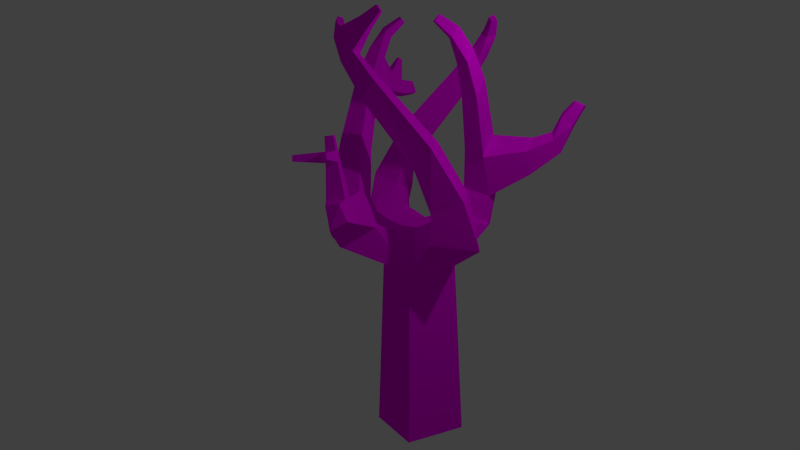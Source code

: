 # Source: HP-Tree_5.blend  (saved by Blender 2.76.0; exported with 4.5.12 LTS)
import bpy
from mathutils import Matrix  # noqa: F401  (used for matrix-valued properties, if any)

bpy.ops.wm.read_factory_settings(use_empty=True)
scene = bpy.context.scene
scene.name = 'Scene'

# ---- collections
col_collection_1 = bpy.data.collections.new('Collection 1'); scene.collection.children.link(col_collection_1)

# ---- images (referenced by path relative to the original .blend; pixels are not part of the script)
import os
ASSET_DIR = os.environ.get("B2B_ASSET_DIR", "")  # directory of the original .blend (textures are referenced by path, not embedded)
HERE = os.path.dirname(os.path.abspath(__file__))  # packed textures are extracted next to this script under _unpacked/

def load_image(name, relpath, width, height, colorspace="sRGB"):
    """Load a texture the original file referenced (path relative to the .blend, or extracted next to this script)."""
    p = next((c for c in (os.path.join(HERE, relpath), os.path.join(ASSET_DIR, relpath)) if relpath and os.path.exists(c)), "")
    if p:
        img = bpy.data.images.load(p, check_existing=True)
        img.name = name
    else:  # same state as the original file: an image datablock whose file is absent (Cycles renders it pink)
        img = bpy.data.images.new(name, width, height)
        img.source = "FILE"
        img.filepath = "//" + (relpath or name)
    img.colorspace_settings.name = colorspace
    return img
img_hp_tree_5_png = load_image('HP-Tree_5.png', 'HP-Tree_5.png', 1024, 1024, 'sRGB')

# ---- materials (node trees are filled in below, after node groups)
mat_material = bpy.data.materials.new('Material')
mat_material.alpha_threshold = 0.0
mat_material.roughness = 0.5
mat_material.line_color = (0.0, 0.0, 0.0, 1.0)

# ---- material node trees
mat_material.use_nodes = True; mat_material.node_tree.nodes.clear()
_N = mat_material.node_tree.nodes; _L = mat_material.node_tree.links
n0 = _N.new('ShaderNodeOutputMaterial'); n0.name = 'Material Output'; n0.location = (300, 300)
n1 = _N.new('ShaderNodeBsdfDiffuse'); n1.name = 'Diffuse BSDF'; n1.location = (10, 300)
n2 = _N.new('ShaderNodeTexImage'); n2.name = 'Image Texture'; n2.location = (-180, 300)
n2.width = 140
n2.image = img_hp_tree_5_png
_L.new(n1.outputs[0], n0.inputs[0])
_L.new(n2.outputs[0], n1.inputs[0])
n0.is_active_output = True

# ---- world
world_world = bpy.data.worlds.new('World'); scene.world = world_world
world_world.color = (0.05088, 0.05088, 0.05088)
world_world.use_sun_shadow = False
world_world.sun_shadow_jitter_overblur = 0.0
world_world.cycles.sampling_method = 'MANUAL'
world_world.cycles.sample_map_resolution = 256

# ---- cameras
cam_camera = bpy.data.cameras.new('Camera')
cam_camera.clip_end = 100.0
cam_camera.lens = 31.94
cam_camera.sensor_width = 32.0
cam_camera.sensor_height = 18.0
cam_camera.ortho_scale = 7.314
cam_camera.dof.focus_distance = 0.0

# ---- lights
light_lamp = bpy.data.lights.new('Lamp', 'POINT')
light_lamp.transmission_factor = 0.0
light_lamp.cutoff_distance = 30.0
light_lamp.energy = 100.0
light_lamp.shadow_buffer_clip_start = 1.001
light_lamp.shadow_soft_size = 0.1
light_lamp.shadow_maximum_resolution = 0.006
light_lamp.use_absolute_resolution = True
light_lamp.cycles.use_multiple_importance_sampling = False

# ---- meshes
me_cube_003 = bpy.data.meshes.new('Cube.003')
me_cube_003.from_pydata([(1.0, 1.0, -1.0), (0.8187, 0.8187, 1.745), (0.8187, -0.8187, 1.745), (-0.8187, -0.8187, 1.745), (-0.8187, 0.8187, 1.745), (-0.6279, -0.6217, 2.389), (0.313, -2.866, 2.251), (-0.8872, -2.076, 2.335), (0.7025, -1.884, 2.519), (-0.2143, -1.281, 2.582), (-0.2491, -2.861, 2.992), (-0.8302, -2.069, 2.779), (0.3367, -2.206, 3.046), (-0.1067, -1.602, 2.88), (-0.899, -2.164, 3.741), (-1.133, -1.615, 3.428), (-0.3875, -1.736, 3.782), (-0.5607, -1.319, 3.537), (-1.991, -1.023, 4.64), (-2.216, -0.5828, 4.404), (-1.572, -0.7305, 4.622), (-1.75, -0.3901, 4.45), (-2.346, -0.3974, 5.045), (-2.541, -0.03936, 4.894), (-2.013, -0.2089, 4.999), (-2.171, 0.06873, 4.891), (-2.515, 0.1994, 5.357), (-2.518, 0.4461, 5.221), (-2.242, 0.1623, 5.309), (-2.244, 0.3508, 5.205), (-2.269, 0.6705, 5.525), (-2.271, 0.8293, 5.437), (-2.094, 0.6466, 5.494), (-2.095, 0.7679, 5.427), (-0.6217, 0.6279, 2.389), (-2.866, -0.313, 2.251), (-2.076, 0.8872, 2.335), (-1.884, -0.7025, 2.519), (-1.281, 0.2143, 2.582), (-2.861, 0.2491, 2.992), (-2.069, 0.8302, 2.779), (-2.206, -0.3367, 3.046), (-1.602, 0.1067, 2.88), (-2.164, 0.899, 3.741), (-1.615, 1.133, 3.428), (-1.736, 0.3875, 3.782), (-1.319, 0.5607, 3.537), (-1.023, 1.991, 4.64), (-0.5828, 2.216, 4.404), (-0.7305, 1.572, 4.622), (-0.3901, 1.75, 4.45), (-0.3974, 2.346, 5.045), (-0.03936, 2.541, 4.894), (-0.2089, 2.013, 4.999), (0.06873, 2.171, 4.891), (0.1994, 2.515, 5.357), (0.4461, 2.518, 5.221), (0.1623, 2.242, 5.309), (0.3508, 2.244, 5.205), (0.6705, 2.269, 5.525), (0.8293, 2.271, 5.437), (0.6466, 2.094, 5.494), (0.7679, 2.095, 5.427), (-1.0, 1.0, -1.0), (1.0, -1.0, -1.0), (0.6279, 0.6217, 2.389), (-0.313, 2.866, 2.251), (0.8872, 2.076, 2.335), (-0.7025, 1.884, 2.519), (0.2143, 1.281, 2.582), (0.2491, 2.861, 2.992), (0.8302, 2.069, 2.779), (-0.3367, 2.206, 3.046), (0.1067, 1.602, 2.88), (0.899, 2.164, 3.741), (1.133, 1.615, 3.428), (0.3875, 1.736, 3.782), (0.5607, 1.319, 3.537), (1.991, 1.023, 4.64), (2.216, 0.5828, 4.404), (1.572, 0.7305, 4.622), (1.75, 0.3901, 4.45), (2.346, 0.3974, 5.045), (2.541, 0.03936, 4.894), (2.013, 0.2089, 4.999), (2.171, -0.06873, 4.891), (2.515, -0.1994, 5.357), (2.518, -0.4461, 5.221), (2.242, -0.1623, 5.309), (2.244, -0.3508, 5.205), (2.269, -0.6705, 5.525), (2.271, -0.8293, 5.437), (2.094, -0.6466, 5.494), (2.095, -0.7679, 5.427), (-3.57, 2.314, 3.585), (-3.183, 2.4, 3.829), (-3.369, 2.606, 3.517), (-1.0, -1.0, -1.0), (-3.077, 2.585, 3.719), (-2.546, 2.053, 3.544), (-2.873, 1.914, 3.73), (-2.816, 1.873, 3.158), (-3.287, 1.528, 3.285), (0.6217, -0.6279, 2.389), (2.866, 0.313, 2.251), (2.076, -0.8872, 2.335), (1.884, 0.7025, 2.519), (1.281, -0.2143, 2.582), (2.861, -0.2491, 2.992), (2.069, -0.8302, 2.779), (2.206, 0.3367, 3.046), (1.602, -0.1067, 2.88), (2.164, -0.899, 3.741), (1.615, -1.133, 3.428), (1.736, -0.3875, 3.782), (1.319, -0.5607, 3.537), (1.023, -1.991, 4.64), (0.5828, -2.216, 4.404), (0.7305, -1.572, 4.622), (0.3901, -1.75, 4.45), (0.3974, -2.346, 5.045), (0.03936, -2.541, 4.894), (0.2089, -2.013, 4.999), (-0.06873, -2.171, 4.891), (-0.1994, -2.515, 5.357), (-0.4461, -2.518, 5.221), (-0.1623, -2.242, 5.309), (-0.3508, -2.244, 5.205), (-0.6705, -2.269, 5.525), (-0.8293, -2.271, 5.437), (-0.6466, -2.094, 5.494), (-0.7679, -2.095, 5.427), (-3.638, 2.925, 3.972), (-3.378, 3.082, 3.956), (-3.342, 2.646, 4.122), (-3.19, 2.806, 4.067), (-3.676, 3.281, 4.231), (-3.485, 3.398, 4.236), (-3.459, 3.02, 4.306), (-3.347, 3.156, 4.284), (3.483, 1.343, 2.523), (2.779, 1.622, 2.715), (3.48, 0.9392, 3.054), (3.01, 1.36, 3.093), (3.771, 1.807, 2.635), (3.168, 2.046, 2.799), (3.768, 1.462, 3.089), (3.366, 1.822, 3.122), (4.081, 2.344, 2.789), (3.651, 2.514, 2.907), (4.079, 2.098, 3.114), (3.792, 2.354, 3.137), (3.483, 0.9563, 3.57), (3.186, 1.222, 3.594), (3.665, 1.287, 3.592), (3.411, 1.514, 3.613), (3.485, 0.95, 3.723), (3.228, 1.18, 3.744), (3.643, 1.236, 3.742), (3.423, 1.433, 3.76), (3.491, 0.9322, 3.934), (3.279, 1.121, 3.952), (3.62, 1.167, 3.95), (3.44, 1.329, 3.965), (4.047, 1.795, 3.685), (3.907, 1.92, 3.697), (4.035, 1.767, 3.768), (3.913, 1.875, 3.778), (4.415, 0.7763, 3.611), (4.311, 0.588, 3.599), (4.402, 0.7474, 3.697), (4.313, 0.5844, 3.686), (-0.2676, -1.983, 4.361), (-0.1473, -2.36, 4.306), (-0.4051, -2.323, 4.652), (-0.3245, -2.623, 4.635), (-0.8691, -2.186, 4.297), (-0.8068, -2.469, 4.244), (-0.8395, -2.442, 4.522), (-0.7889, -2.668, 4.501), (-1.322, -2.337, 4.307), (-1.274, -2.559, 4.265), (-1.299, -2.538, 4.482), (-1.26, -2.714, 4.466), (-0.8277, -2.607, 4.878), (-0.8019, -2.703, 4.873), (-0.9669, -2.645, 4.836), (-0.9507, -2.718, 4.83), (2.034, 0.7429, 5.354), (1.864, 0.6468, 5.33), (2.12, 0.4389, 5.512), (1.981, 0.4578, 5.488), (1.799, 1.063, 5.575), (1.708, 1.012, 5.562), (1.846, 0.8998, 5.661), (1.771, 0.91, 5.648), (-0.899, -2.164, 3.741), (-1.133, -1.615, 3.428), (-1.991, -1.023, 4.64), (-2.216, -0.5828, 4.404), (-0.6035, -3.676, 2.374), (-1.399, -3.062, 2.359), (-0.6819, -3.007, 2.81), (-1.184, -2.695, 2.584), (-1.216, -4.123, 2.636), (-1.89, -3.602, 2.623), (-1.282, -3.556, 3.005), (-1.708, -3.291, 2.814), (-1.738, -4.361, 2.859), (-2.184, -4.016, 2.851), (-1.782, -3.985, 3.104), (-2.064, -3.81, 2.977), (-2.149, -4.522, 3.036), (-2.393, -4.333, 3.031), (-2.173, -4.317, 3.169), (-2.327, -4.221, 3.1)], [], [(3, 2, 6, 7), (9, 7, 11, 13), (5, 3, 7, 9), (37, 35, 3, 5), (5, 34, 38, 37), (10, 12, 16, 14), (8, 9, 13, 12), (6, 8, 12, 10), (11, 7, 201, 203), (17, 15, 19, 21), (11, 10, 14, 15), (13, 11, 15, 17), (12, 13, 17, 16), (20, 21, 25, 24), (16, 17, 21, 20), (14, 16, 20, 18), (19, 15, 197, 199), (22, 24, 28, 26), (18, 20, 24, 22), (19, 18, 22, 23), (21, 19, 23, 25), (29, 27, 31, 33), (23, 22, 26, 27), (25, 23, 27, 29), (24, 25, 29, 28), (31, 30, 32, 33), (28, 29, 33, 32), (26, 28, 32, 30), (27, 26, 30, 31), (38, 36, 40, 42), (5, 9, 8, 103), (39, 41, 45, 43), (37, 38, 42, 41), (35, 37, 41, 39), (36, 35, 39, 40), (46, 44, 48, 50), (40, 39, 102, 101), (42, 40, 44, 46), (41, 42, 46, 45), (49, 50, 54, 53), (45, 46, 50, 49), (43, 45, 49, 47), (44, 43, 47, 48), (51, 53, 57, 55), (47, 49, 53, 51), (48, 47, 51, 52), (50, 48, 52, 54), (58, 56, 60, 62), (52, 51, 55, 56), (54, 52, 56, 58), (53, 54, 58, 57), (60, 59, 61, 62), (57, 58, 62, 61), (55, 57, 61, 59), (56, 55, 59, 60), (69, 67, 71, 73), (106, 104, 1, 65), (70, 72, 76, 74), (68, 69, 73, 72), (66, 68, 72, 70), (67, 66, 70, 71), (77, 75, 79, 81), (71, 70, 74, 75), (73, 71, 75, 77), (72, 73, 77, 76), (80, 81, 85, 84), (76, 77, 81, 80), (74, 76, 80, 78), (75, 74, 78, 79), (84, 88, 191, 189), (78, 80, 84, 82), (79, 78, 82, 83), (81, 79, 83, 85), (89, 87, 91, 93), (83, 82, 86, 87), (85, 83, 87, 89), (84, 85, 89, 88), (91, 90, 92, 93), (88, 89, 93, 92), (86, 88, 92, 90), (87, 86, 90, 91), (101, 102, 94, 96), (99, 101, 96, 98), (100, 99, 98, 95), (94, 95, 134, 132), (39, 43, 100, 102), (43, 44, 99, 100), (107, 105, 109, 111), (44, 40, 101, 99), (102, 100, 95, 94), (69, 68, 34, 65), (108, 110, 114, 112), (106, 107, 111, 110), (106, 110, 143, 141), (105, 104, 108, 109), (115, 113, 117, 119), (109, 108, 112, 113), (111, 109, 113, 115), (110, 111, 115, 114), (118, 119, 123, 122), (114, 115, 119, 118), (112, 114, 118, 116), (113, 112, 116, 117), (120, 122, 126, 124), (116, 118, 122, 120), (117, 116, 120, 121), (119, 117, 173, 172), (127, 125, 129, 131), (121, 120, 124, 125), (123, 121, 125, 127), (122, 123, 127, 126), (129, 128, 130, 131), (126, 127, 131, 130), (124, 126, 130, 128), (125, 124, 128, 129), (0, 64, 97, 63), (0, 1, 2, 64), (64, 2, 3, 97), (97, 3, 4, 63), (1, 0, 63, 4), (4, 3, 35, 36), (103, 65, 34, 5), (34, 4, 36, 38), (6, 2, 103, 8), (1, 4, 66, 67), (65, 1, 67, 69), (65, 103, 107, 106), (2, 1, 104, 105), (103, 2, 105, 107), (66, 4, 34, 68), (133, 132, 136, 137), (96, 94, 132, 133), (98, 96, 133, 135), (95, 98, 135, 134), (137, 136, 138, 139), (135, 133, 137, 139), (134, 135, 139, 138), (132, 134, 138, 136), (141, 143, 147, 145), (110, 108, 142, 143), (108, 104, 140, 142), (104, 106, 141, 140), (146, 144, 148, 150), (140, 141, 145, 144), (142, 140, 144, 146), (142, 146, 154, 152), (148, 149, 151, 150), (147, 146, 150, 151), (145, 147, 151, 149), (144, 145, 149, 148), (155, 153, 157, 159), (146, 147, 155, 154), (143, 142, 152, 153), (147, 143, 153, 155), (156, 158, 162, 160), (153, 152, 156, 157), (154, 158, 170, 168), (158, 154, 164, 166), (161, 160, 162, 163), (158, 159, 163, 162), (159, 157, 161, 163), (157, 156, 160, 161), (164, 165, 167, 166), (155, 159, 167, 165), (159, 158, 166, 167), (154, 155, 165, 164), (169, 168, 170, 171), (158, 156, 171, 170), (152, 154, 168, 169), (156, 152, 169, 171), (174, 172, 176, 178), (123, 119, 172, 174), (117, 121, 175, 173), (121, 123, 174, 175), (176, 177, 181, 180), (172, 173, 177, 176), (173, 175, 179, 177), (179, 175, 185, 187), (180, 181, 183, 182), (177, 179, 183, 181), (179, 178, 182, 183), (178, 176, 180, 182), (185, 184, 186, 187), (174, 178, 186, 184), (178, 179, 187, 186), (175, 174, 184, 185), (190, 188, 192, 194), (88, 86, 190, 191), (82, 84, 189, 188), (86, 82, 188, 190), (192, 193, 195, 194), (191, 190, 194, 195), (189, 191, 195, 193), (188, 189, 193, 192), (197, 196, 198, 199), (18, 19, 199, 198), (14, 18, 198, 196), (15, 14, 196, 197), (200, 202, 206, 204), (10, 11, 203, 202), (6, 10, 202, 200), (7, 6, 200, 201), (207, 205, 209, 211), (202, 203, 207, 206), (203, 201, 205, 207), (201, 200, 204, 205), (211, 209, 213, 215), (205, 204, 208, 209), (204, 206, 210, 208), (206, 207, 211, 210), (213, 212, 214, 215), (209, 208, 212, 213), (208, 210, 214, 212), (210, 211, 215, 214)])
_uv = me_cube_003.uv_layers.new(name='UVMap')
_uv.uv.foreach_set('vector', [0.3158, 0.2498, 0.2195, 0.2987, 0.1935, 0.1692, 0.2877, 0.18, 0.5622, 0.9712, 0.5554, 0.9181, 0.5842, 0.924, 0.5842, 0.9763, 0.935, 0.5067, 0.9779, 0.4944, 0.9779, 0.5763, 0.9442, 0.5582, 0.615, 0.89, 0.6488, 0.8377, 0.6488, 0.9644, 0.6061, 0.9716, 0.3291, 0.8081, 0.4033, 0.7729, 0.3983, 0.8248, 0.3593, 0.8856, 0.5658, 0.006581, 0.6231, 0.01437, 0.6048, 0.07639, 0.561, 0.0767, 0.1356, 0.588, 0.09526, 0.5364, 0.125, 0.5374, 0.1672, 0.5647, 0.9875, 0.06579, 0.9512, 0.08251, 0.9512, 0.0364, 0.9875, 0.006581, 0.491, 0.3046, 0.5205, 0.3064, 0.5205, 0.3529, 0.505, 0.3348, 0.6606, 0.7851, 0.6182, 0.7789, 0.6061, 0.6726, 0.6385, 0.6806, 0.8403, 0.9017, 0.8918, 0.8619, 0.8918, 0.9372, 0.8512, 0.9553, 0.6704, 0.8245, 0.6133, 0.8211, 0.6182, 0.7789, 0.6606, 0.7851, 0.1672, 0.5647, 0.125, 0.5374, 0.1345, 0.4834, 0.1672, 0.4923, 0.1401, 0.3822, 0.1141, 0.3725, 0.1065, 0.3231, 0.1265, 0.3328, 0.1672, 0.4923, 0.1345, 0.4834, 0.1141, 0.3725, 0.1401, 0.3822, 0.561, 0.0767, 0.6048, 0.07639, 0.5868, 0.1854, 0.5533, 0.1891, 0.0, 0.0, 0.0, 0.0, 0.0, 0.0, 0.0, 0.0, 0.5614, 0.2393, 0.5863, 0.2339, 0.5899, 0.2652, 0.5778, 0.2792, 0.5533, 0.1891, 0.5868, 0.1854, 0.5863, 0.2339, 0.5614, 0.2393, 0.9417, 0.2307, 0.9713, 0.2099, 0.9711, 0.2636, 0.9492, 0.2821, 0.6385, 0.6806, 0.6061, 0.6726, 0.6126, 0.6265, 0.6364, 0.6356, 0.6451, 0.6148, 0.6344, 0.599, 0.6636, 0.5866, 0.6704, 0.5968, 0.9492, 0.2821, 0.9711, 0.2636, 0.9698, 0.3092, 0.9553, 0.3183, 0.6364, 0.6356, 0.6126, 0.6265, 0.6344, 0.599, 0.6451, 0.6148, 0.1265, 0.3328, 0.1065, 0.3231, 0.1072, 0.2961, 0.1203, 0.2982, 0.6171, 0.3006, 0.6098, 0.2937, 0.6176, 0.2847, 0.6231, 0.29, 0.1203, 0.2982, 0.1072, 0.2961, 0.1018, 0.2749, 0.1103, 0.2763, 0.5778, 0.2792, 0.5899, 0.2652, 0.6176, 0.2847, 0.6098, 0.2937, 0.9553, 0.3183, 0.9698, 0.3092, 0.9713, 0.3352, 0.9619, 0.3411, 0.102, 0.8957, 0.102, 0.9617, 0.07402, 0.9526, 0.07895, 0.8958, 0.006607, 0.09726, 0.02619, 0.05275, 0.08138, 0.006581, 0.08755, 0.08804, 0.7348, 0.3688, 0.7913, 0.3708, 0.7717, 0.4239, 0.729, 0.4288, 0.3593, 0.8856, 0.3983, 0.8248, 0.4033, 0.849, 0.3948, 0.8983, 0.169, 0.9562, 0.1153, 0.9647, 0.1219, 0.92, 0.169, 0.8957, 0.3734, 0.9115, 0.3734, 0.9762, 0.3291, 0.9716, 0.3438, 0.913, 0.938, 0.1967, 0.8986, 0.1866, 0.8826, 0.08341, 0.913, 0.09425, 0.6698, 0.5735, 0.6061, 0.5681, 0.6378, 0.4831, 0.6757, 0.4863, 0.07895, 0.8958, 0.07402, 0.9526, 0.03699, 0.9473, 0.03798, 0.9044, 0.8107, 0.3631, 0.8504, 0.3888, 0.8363, 0.4327, 0.8045, 0.421, 0.8221, 0.5125, 0.8472, 0.5234, 0.8504, 0.5669, 0.8313, 0.5567, 0.8045, 0.421, 0.8363, 0.4327, 0.8472, 0.5234, 0.8221, 0.5125, 0.729, 0.4288, 0.7717, 0.4239, 0.7548, 0.523, 0.722, 0.5294, 0.9107, 0.6593, 0.949, 0.6376, 0.949, 0.738, 0.9187, 0.7561, 0.7302, 0.5733, 0.7546, 0.5663, 0.7579, 0.593, 0.7466, 0.6075, 0.722, 0.5294, 0.7548, 0.523, 0.7546, 0.5663, 0.7302, 0.5733, 0.9187, 0.7561, 0.949, 0.738, 0.9472, 0.7887, 0.9246, 0.8049, 0.913, 0.09425, 0.8826, 0.08341, 0.8862, 0.03996, 0.9087, 0.05101, 0.9146, 0.03234, 0.9055, 0.01558, 0.9321, 0.006581, 0.938, 0.01737, 0.9246, 0.8049, 0.9472, 0.7887, 0.9433, 0.8337, 0.9276, 0.8431, 0.9087, 0.05101, 0.8862, 0.03996, 0.9055, 0.01558, 0.9146, 0.03234, 0.8313, 0.5567, 0.8504, 0.5669, 0.8471, 0.5947, 0.8343, 0.5895, 0.786, 0.6244, 0.7777, 0.6168, 0.785, 0.6075, 0.7913, 0.6133, 0.8343, 0.5895, 0.8471, 0.5947, 0.8501, 0.6244, 0.8419, 0.621, 0.7466, 0.6075, 0.7579, 0.593, 0.785, 0.6075, 0.7777, 0.6168, 0.9276, 0.8431, 0.9433, 0.8337, 0.9406, 0.8646, 0.9306, 0.8706, 0.8103, 0.006581, 0.8694, 0.007268, 0.8546, 0.03236, 0.8018, 0.02047, 0.8982, 0.2627, 0.9285, 0.2099, 0.9285, 0.3432, 0.8826, 0.3441, 0.8636, 0.3631, 0.9218, 0.3632, 0.915, 0.4098, 0.8713, 0.416, 0.7556, 0.2611, 0.7166, 0.2141, 0.7465, 0.2146, 0.7886, 0.2399, 0.766, 0.9756, 0.722, 0.9772, 0.7247, 0.9349, 0.766, 0.9144, 0.006607, 0.3421, 0.05876, 0.2749, 0.08205, 0.3167, 0.03099, 0.3587, 0.8069, 0.07303, 0.8482, 0.08095, 0.8694, 0.1722, 0.8377, 0.1631, 0.03099, 0.3587, 0.08205, 0.3167, 0.08205, 0.3938, 0.04259, 0.4127, 0.8018, 0.02047, 0.8546, 0.03236, 0.8482, 0.08095, 0.8069, 0.07303, 0.7886, 0.2399, 0.7465, 0.2146, 0.7557, 0.1618, 0.7886, 0.17, 0.7614, 0.06395, 0.7353, 0.05504, 0.7272, 0.006581, 0.7472, 0.01567, 0.7886, 0.17, 0.7557, 0.1618, 0.7353, 0.05504, 0.7614, 0.06395, 0.8713, 0.416, 0.915, 0.4098, 0.9145, 0.5007, 0.8818, 0.5077, 0.04259, 0.4127, 0.08205, 0.3938, 0.06432, 0.5077, 0.03247, 0.5243, 0.9393, 0.4208, 0.9633, 0.3951, 0.9697, 0.4404, 0.9575, 0.4535, 0.8818, 0.5077, 0.9145, 0.5007, 0.9218, 0.5402, 0.898, 0.5473, 0.03247, 0.5243, 0.06432, 0.5077, 0.05657, 0.5613, 0.03242, 0.5767, 0.8377, 0.1631, 0.8694, 0.1722, 0.8669, 0.2122, 0.8434, 0.2024, 0.7025, 0.8199, 0.6836, 0.8215, 0.6903, 0.7942, 0.7025, 0.7932, 0.8018, 0.3103, 0.8103, 0.283, 0.8339, 0.3214, 0.8269, 0.3359, 0.4969, 0.9671, 0.4714, 0.9671, 0.4799, 0.9412, 0.4962, 0.9438, 0.9393, 0.4208, 0.935, 0.3992, 0.9574, 0.3828, 0.9633, 0.3951, 0.8151, 0.9215, 0.8137, 0.9106, 0.8243, 0.9069, 0.8254, 0.9152, 0.9633, 0.3951, 0.9574, 0.3828, 0.9723, 0.3631, 0.9761, 0.371, 0.7897, 0.8851, 0.8061, 0.8794, 0.8243, 0.9069, 0.8137, 0.9106, 0.8269, 0.3359, 0.8339, 0.3214, 0.85, 0.3393, 0.8454, 0.3485, 0.6757, 0.4863, 0.6378, 0.4831, 0.6569, 0.4287, 0.6789, 0.4229, 0.6989, 0.4842, 0.6757, 0.4863, 0.6789, 0.4229, 0.6941, 0.4338, 0.3629, 0.6661, 0.3394, 0.6741, 0.3456, 0.6238, 0.3592, 0.6278, 0.7067, 0.78, 0.6884, 0.7734, 0.6836, 0.747, 0.7067, 0.733, 0.4274, 0.7597, 0.3684, 0.7462, 0.3629, 0.6661, 0.3979, 0.6741, 0.3684, 0.7462, 0.3291, 0.7597, 0.3394, 0.6741, 0.3629, 0.6661, 0.7183, 0.2772, 0.7812, 0.2742, 0.7729, 0.3025, 0.7166, 0.2991, 0.7088, 0.57, 0.6698, 0.5735, 0.6757, 0.4863, 0.6989, 0.4842, 0.3979, 0.6741, 0.3629, 0.6661, 0.3592, 0.6278, 0.3814, 0.6194, 0.07461, 0.2164, 0.02067, 0.2618, 0.01708, 0.1785, 0.09803, 0.1693, 0.6474, 0.006581, 0.7034, 0.02071, 0.6887, 0.07713, 0.6451, 0.07262, 0.5218, 0.006581, 0.5401, 0.05365, 0.5119, 0.04568, 0.4809, 0.01321, 0.5915, 0.9049, 0.5554, 0.8846, 0.5654, 0.8218, 0.5913, 0.8364, 0.4292, 0.2891, 0.4093, 0.3557, 0.3664, 0.3221, 0.4042, 0.2755, 0.8975, 0.8488, 0.8545, 0.8457, 0.8403, 0.7542, 0.8733, 0.7593, 0.4042, 0.2755, 0.3664, 0.3221, 0.3462, 0.2488, 0.3821, 0.2246, 0.7166, 0.2991, 0.7729, 0.3025, 0.7732, 0.3416, 0.7302, 0.3416, 0.4809, 0.01321, 0.5119, 0.04568, 0.4861, 0.09051, 0.4574, 0.0746, 0.4476, 0.1747, 0.4695, 0.1892, 0.4619, 0.2353, 0.4459, 0.2221, 0.4574, 0.0746, 0.4861, 0.09051, 0.4695, 0.1892, 0.4476, 0.1747, 0.6451, 0.07262, 0.6887, 0.07713, 0.6694, 0.1801, 0.6363, 0.1799, 0.3821, 0.2246, 0.3462, 0.2488, 0.3317, 0.1387, 0.3595, 0.1183, 0.6438, 0.2292, 0.6682, 0.2269, 0.6724, 0.2572, 0.6594, 0.2696, 0.6363, 0.1799, 0.6694, 0.1801, 0.6682, 0.2269, 0.6438, 0.2292, 0.3595, 0.1183, 0.3317, 0.1387, 0.3291, 0.0854, 0.3494, 0.06722, 0.8733, 0.7593, 0.8403, 0.7542, 0.8562, 0.7079, 0.8818, 0.714, 0.9809, 0.7433, 0.9622, 0.741, 0.9745, 0.7118, 0.9865, 0.7133, 0.3494, 0.06722, 0.3291, 0.0854, 0.3311, 0.03977, 0.3471, 0.03052, 0.9865, 0.7619, 0.9645, 0.7741, 0.9622, 0.741, 0.9809, 0.7433, 0.4459, 0.2221, 0.4619, 0.2353, 0.4551, 0.2626, 0.4424, 0.2562, 0.6961, 0.2951, 0.6915, 0.287, 0.6998, 0.279, 0.7034, 0.2852, 0.4424, 0.2562, 0.4551, 0.2626, 0.4583, 0.2908, 0.4502, 0.2867, 0.6594, 0.2696, 0.6724, 0.2572, 0.6998, 0.279, 0.6915, 0.287, 0.3471, 0.03052, 0.3311, 0.03977, 0.3377, 0.0127, 0.348, 0.006743, 0.03699, 0.6012, 0.1672, 0.6021, 0.1672, 0.7336, 0.03699, 0.7327, 0.1856, 0.6859, 0.2049, 0.5057, 0.2984, 0.5057, 0.2999, 0.6859, 0.4582, 0.3688, 0.4549, 0.5455, 0.3492, 0.5455, 0.3291, 0.3688, 0.4714, 0.5496, 0.4862, 0.3688, 0.5856, 0.3688, 0.5929, 0.5496, 0.3058, 0.3118, 0.3158, 0.4926, 0.1856, 0.4926, 0.1992, 0.3118, 0.1856, 0.7273, 0.2884, 0.6991, 0.2884, 0.8402, 0.1979, 0.8113, 0.08755, 0.08804, 0.09803, 0.1693, 0.01708, 0.1785, 0.006607, 0.09726, 0.9107, 0.892, 0.9553, 0.8838, 0.9553, 0.9723, 0.9165, 0.9413, 0.2261, 0.8534, 0.2318, 0.9629, 0.1856, 0.9629, 0.2009, 0.8892, 0.722, 0.6624, 0.8271, 0.6376, 0.8271, 0.7798, 0.739, 0.7489, 0.09803, 0.1693, 0.1184, 0.1765, 0.1271, 0.2618, 0.07461, 0.2164, 0.09803, 0.1693, 0.08755, 0.08804, 0.1317, 0.1116, 0.1788, 0.1666, 0.03699, 0.7673, 0.1416, 0.7468, 0.1416, 0.8826, 0.05535, 0.8462, 0.08755, 0.08804, 0.1052, 0.06991, 0.1803, 0.06054, 0.1317, 0.1116, 0.7081, 0.8377, 0.7081, 0.956, 0.662, 0.9563, 0.6791, 0.8793, 0.7, 0.394, 0.6803, 0.3911, 0.6941, 0.3688, 0.7088, 0.3707, 0.6789, 0.4229, 0.6569, 0.4287, 0.6803, 0.3911, 0.7, 0.394, 0.9681, 0.7872, 0.9836, 0.788, 0.9822, 0.826, 0.9622, 0.8144, 0.3592, 0.6278, 0.3456, 0.6238, 0.344, 0.6042, 0.3586, 0.6057, 0.3355, 0.5603, 0.3501, 0.5587, 0.3501, 0.5799, 0.3386, 0.5777, 0.9622, 0.8144, 0.9822, 0.826, 0.9836, 0.8538, 0.9689, 0.8423, 0.3586, 0.6057, 0.344, 0.6042, 0.3386, 0.5777, 0.3501, 0.5799, 0.7067, 0.733, 0.6836, 0.747, 0.688, 0.7189, 0.7049, 0.7044, 0.5913, 0.8364, 0.5654, 0.8218, 0.5694, 0.7938, 0.5915, 0.8063, 0.3026, 0.9388, 0.245, 0.9431, 0.2613, 0.8564, 0.3026, 0.8534, 0.722, 0.793, 0.7765, 0.793, 0.7758, 0.8479, 0.7367, 0.8479, 0.5422, 0.9196, 0.4714, 0.9281, 0.491, 0.8451, 0.5418, 0.839, 0.7428, 0.8732, 0.7762, 0.8732, 0.7749, 0.9012, 0.7511, 0.9012, 0.5418, 0.839, 0.491, 0.8451, 0.4988, 0.8076, 0.5422, 0.8024, 0.7367, 0.8479, 0.7758, 0.8479, 0.7762, 0.8732, 0.7428, 0.8732, 0.607, 0.3486, 0.581, 0.3505, 0.5906, 0.3164, 0.607, 0.3153, 0.9564, 0.6193, 0.9305, 0.6233, 0.9345, 0.6035, 0.9564, 0.593, 0.4778, 0.3495, 0.4424, 0.3517, 0.4525, 0.3062, 0.4778, 0.3046, 0.5915, 0.8063, 0.5694, 0.7938, 0.5752, 0.7607, 0.5911, 0.7696, 0.5422, 0.8024, 0.4988, 0.8076, 0.5102, 0.7644, 0.5412, 0.7607, 0.8985, 0.5995, 0.9161, 0.5959, 0.9164, 0.6064, 0.9012, 0.6095, 0.5678, 0.3503, 0.5338, 0.3529, 0.5463, 0.317, 0.5678, 0.3153, 0.4166, 0.9184, 0.4544, 0.9184, 0.4528, 0.9522, 0.4289, 0.9522, 0.8895, 0.5662, 0.9173, 0.5605, 0.9161, 0.5959, 0.8985, 0.5995, 0.3016, 0.7133, 0.3016, 0.6991, 0.3155, 0.7027, 0.3155, 0.7144, 0.4289, 0.9522, 0.4528, 0.9522, 0.4531, 0.9622, 0.4324, 0.9622, 0.5815, 0.5628, 0.5919, 0.5637, 0.5919, 0.6171, 0.586, 0.6166, 0.4406, 0.6295, 0.451, 0.631, 0.451, 0.6628, 0.4453, 0.662, 0.4406, 0.6945, 0.4406, 0.6759, 0.4578, 0.6801, 0.4578, 0.696, 0.006607, 0.7231, 0.006607, 0.7045, 0.02099, 0.7094, 0.02099, 0.7247, 0.9012, 0.6095, 0.9164, 0.6064, 0.9173, 0.6207, 0.9048, 0.6233, 0.4324, 0.9622, 0.4531, 0.9622, 0.4541, 0.976, 0.4371, 0.976, 0.5872, 0.6309, 0.5872, 0.6427, 0.5815, 0.6406, 0.5815, 0.6303, 0.8985, 0.5995, 0.9012, 0.6095, 0.865, 0.6169, 0.8636, 0.6114, 0.6914, 0.3514, 0.672, 0.3514, 0.6766, 0.3083, 0.6873, 0.3083, 0.6588, 0.3503, 0.6363, 0.3503, 0.6424, 0.3083, 0.6547, 0.3083, 0.4488, 0.6072, 0.4506, 0.6164, 0.4447, 0.6158, 0.4431, 0.6079, 0.8113, 0.9934, 0.7897, 0.9934, 0.7942, 0.9346, 0.8065, 0.9346, 0.9934, 0.9426, 0.9685, 0.9426, 0.9734, 0.8838, 0.9876, 0.8838, 0.4406, 0.5599, 0.4506, 0.5587, 0.4488, 0.6072, 0.4431, 0.6079, 0.4873, 0.2468, 0.4984, 0.2244, 0.524, 0.257, 0.5104, 0.267, 0.4619, 0.2353, 0.4695, 0.1892, 0.4984, 0.2244, 0.4873, 0.2468, 0.3595, 0.1183, 0.3494, 0.06722, 0.3762, 0.05411, 0.3894, 0.07885, 0.9764, 0.16, 0.9512, 0.1612, 0.956, 0.1392, 0.9764, 0.138, 0.8904, 0.6731, 0.8719, 0.6668, 0.8831, 0.6376, 0.8975, 0.6425, 0.8818, 0.714, 0.8562, 0.7079, 0.8719, 0.6668, 0.8904, 0.6731, 0.3894, 0.07885, 0.3762, 0.05411, 0.3993, 0.03212, 0.4148, 0.04271, 0.3993, 0.03212, 0.3762, 0.05411, 0.3786, 0.01892, 0.386, 0.01187, 0.01858, 0.6581, 0.006607, 0.649, 0.009856, 0.6333, 0.01858, 0.6413, 0.4148, 0.04271, 0.3993, 0.03212, 0.4171, 0.006581, 0.4292, 0.01487, 0.006607, 0.5899, 0.02196, 0.5899, 0.02196, 0.6201, 0.009945, 0.6201, 0.5104, 0.267, 0.524, 0.257, 0.5401, 0.2837, 0.5295, 0.2915, 0.9698, 0.1048, 0.9632, 0.1052, 0.9632, 0.09614, 0.9681, 0.09567, 0.4873, 0.2468, 0.5104, 0.267, 0.4977, 0.2879, 0.4903, 0.2814, 0.02173, 0.6913, 0.006607, 0.6913, 0.01009, 0.6713, 0.01494, 0.6713, 0.9764, 0.138, 0.956, 0.1392, 0.9632, 0.1052, 0.9698, 0.1048, 0.8419, 0.2716, 0.8299, 0.2521, 0.8435, 0.2254, 0.85, 0.2359, 0.8061, 0.8794, 0.7897, 0.8851, 0.807, 0.8377, 0.8154, 0.8348, 0.9876, 0.6986, 0.9622, 0.6986, 0.9694, 0.6656, 0.9823, 0.6656, 0.8339, 0.3214, 0.8103, 0.283, 0.8299, 0.2521, 0.8419, 0.2716, 0.8189, 0.793, 0.8254, 0.7952, 0.8236, 0.8019, 0.8191, 0.8034, 0.8154, 0.8348, 0.807, 0.8377, 0.8191, 0.8034, 0.8236, 0.8019, 0.9575, 0.4535, 0.9697, 0.4404, 0.9761, 0.4742, 0.9695, 0.4813, 0.9823, 0.6656, 0.9694, 0.6656, 0.9734, 0.6376, 0.9804, 0.6376, 0.4166, 0.7971, 0.4538, 0.7729, 0.4538, 0.8847, 0.4241, 0.9053, 0.0, 0.0, 0.0, 0.0, 0.0, 0.0, 0.0, 0.0, 0.0, 0.0, 0.0, 0.0, 0.0, 0.0, 0.0, 0.0, 0.0, 0.0, 0.0, 0.0, 0.0, 0.0, 0.0, 0.0, 0.4897, 0.6415, 0.5248, 0.6097, 0.5374, 0.6625, 0.5077, 0.6895, 0.5099, 0.5856, 0.5683, 0.5655, 0.5604, 0.6121, 0.5248, 0.6097, 0.4714, 0.5628, 0.5099, 0.5856, 0.5248, 0.6097, 0.4897, 0.6415, 0.2877, 0.18, 0.1935, 0.1692, 0.2248, 0.09598, 0.2893, 0.1078, 0.7017, 0.6464, 0.6858, 0.6372, 0.6915, 0.6081, 0.702, 0.6142, 0.5248, 0.6097, 0.5604, 0.6121, 0.5676, 0.6646, 0.5374, 0.6625, 0.7024, 0.6913, 0.6836, 0.6804, 0.6858, 0.6372, 0.7017, 0.6464, 0.2893, 0.1078, 0.2248, 0.09598, 0.2497, 0.05405, 0.3045, 0.06405, 0.702, 0.6142, 0.6915, 0.6081, 0.6966, 0.5866, 0.7024, 0.59, 0.3045, 0.06405, 0.2497, 0.05405, 0.2752, 0.02663, 0.3115, 0.03325, 0.5077, 0.6895, 0.5374, 0.6625, 0.5482, 0.7049, 0.5286, 0.7227, 0.5374, 0.6625, 0.5676, 0.6646, 0.5683, 0.7062, 0.5482, 0.7049, 0.566, 0.7469, 0.546, 0.7475, 0.5568, 0.7377, 0.5677, 0.7385, 0.3115, 0.03325, 0.2752, 0.02663, 0.296, 0.006581, 0.3158, 0.0102, 0.5286, 0.7227, 0.5482, 0.7049, 0.5568, 0.7377, 0.546, 0.7475, 0.5482, 0.7049, 0.5683, 0.7062, 0.5677, 0.7385, 0.5568, 0.7377])
me_cube_003.materials.append(mat_material)
me_cube_003.use_remesh_preserve_volume = False
me_cube_003.use_remesh_preserve_attributes = False
me_cube_003.use_mirror_vertex_groups = False
me_cube_003.update()

# ---- objects
ob_cube_003 = bpy.data.objects.new('Cube.003', me_cube_003)
ob_lamp = bpy.data.objects.new('Lamp', light_lamp)
ob_camera = bpy.data.objects.new('Camera', cam_camera)

# ---- transforms, parenting, visibility, modifiers, constraints
ob_cube_003.location = (0.0, 0.0, 0.0)
ob_cube_003.rotation_euler = (0.0, 0.0, 4.712)
ob_cube_003.scale = (0.5, 0.5, 1.0)
ob_cube_003.lock_rotations_4d = False
ob_cube_003.empty_display_type = 'ARROWS'
ob_cube_003.lineart.crease_threshold = 0.0
ob_lamp.location = (4.076, 1.005, 5.904)
ob_lamp.rotation_euler = (0.6503, 0.05522, 1.866)
ob_lamp.lock_rotations_4d = False
ob_lamp.empty_display_type = 'ARROWS'
ob_lamp.color = (0.0, 0.0, 0.0, 0.0)
ob_lamp.lineart.crease_threshold = 0.0
ob_camera.location = (10.38, -6.17, 5.344)
ob_camera.rotation_euler = (1.329, 0.01082, 1.056)
ob_camera.lock_rotations_4d = False
ob_camera.empty_display_type = 'ARROWS'
ob_camera.color = (0.0, 0.0, 0.0, 0.0)
ob_camera.display_type = 'WIRE'
ob_camera.lineart.crease_threshold = 0.0

# ---- collection membership
col_collection_1.objects.link(ob_cube_003)
col_collection_1.objects.link(ob_lamp)
col_collection_1.objects.link(ob_camera)

# ---- scene / render settings (as saved in the file)
scene.camera = ob_camera
scene.frame_start = 1; scene.frame_end = 250; scene.frame_set(7)
scene.render.engine = 'CYCLES'
scene.render.resolution_percentage = 50
scene.render.dither_intensity = 0.0
scene.cycles.use_denoising = False
scene.cycles.samples = 10
scene.cycles.sampling_pattern = 'TABULATED_SOBOL'
scene.cycles.light_sampling_threshold = 0.0
scene.cycles.use_adaptive_sampling = False
scene.cycles.use_light_tree = False
scene.cycles.blur_glossy = 0.0
scene.cycles.pixel_filter_type = 'GAUSSIAN'
scene.cycles.sample_clamp_indirect = 0.0
scene.view_settings.view_transform = 'Standard'
bpy.context.view_layer.update()
